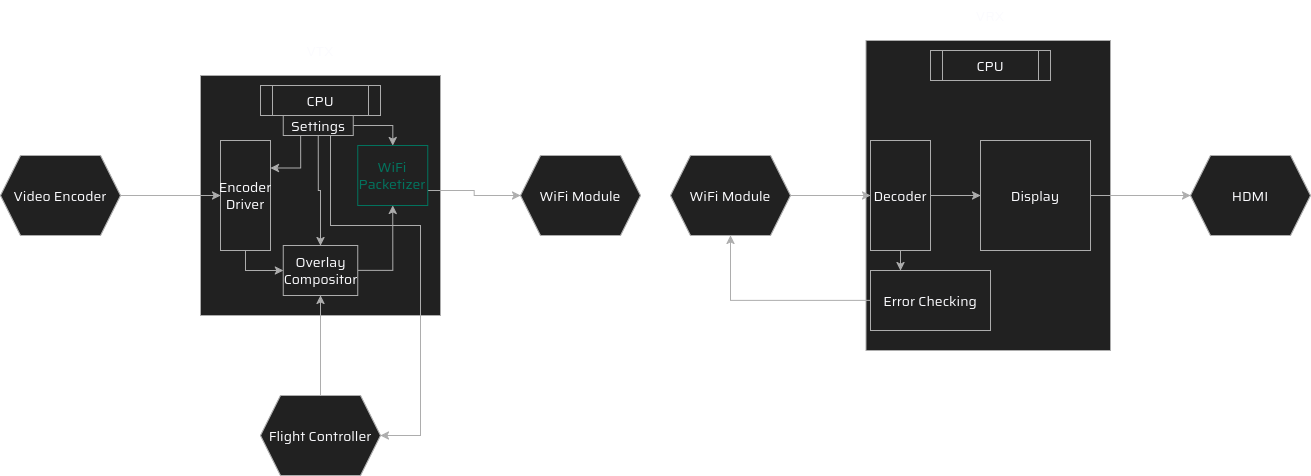

The diagram above was exported from draw.io. Its source (the exported page's mxGraphModel, read from the mxfile embedded in the PNG):
<mxGraphModel dx="1414" dy="1877" grid="1" gridSize="10" guides="1" tooltips="1" connect="1" arrows="1" fold="1" page="1" pageScale="1" pageWidth="850" pageHeight="1100" math="0" shadow="0" adaptiveColors="auto">
  <root>
    <mxCell id="0" />
    <mxCell id="1" parent="0" />
    <mxCell id="mBJBsPNpKxIj6poIT8Hk-2" parent="1" style="text;html=1;whiteSpace=wrap;strokeColor=none;fillColor=none;align=center;verticalAlign=middle;rounded=0;fontFamily=Saira;fontSource=https%3A%2F%2Ffonts.googleapis.com%2Fcss%3Ffamily%3DSaira;fontSize=14;fontColor=light-dark(default, #adadad);labelBackgroundColor=none;resizable=0;" value="VTX" vertex="1">
      <mxGeometry height="30" width="60" x="370" as="geometry" />
    </mxCell>
    <mxCell id="mBJBsPNpKxIj6poIT8Hk-3" parent="1" style="text;html=1;whiteSpace=wrap;strokeColor=none;fillColor=none;align=center;verticalAlign=middle;rounded=0;fontFamily=Saira;fontSource=https%3A%2F%2Ffonts.googleapis.com%2Fcss%3Ffamily%3DSaira;fontSize=14;fontColor=light-dark(default, #adadad);labelBackgroundColor=none;resizable=0;" value="VRX" vertex="1">
      <mxGeometry height="30" width="60" x="1040" y="-35" as="geometry" />
    </mxCell>
    <mxCell id="hMj55I8j5pP4-6a3sRIq-4" parent="1" style="whiteSpace=wrap;html=1;aspect=fixed;rounded=0;strokeColor=light-dark(#000000,#ADADAD);align=center;verticalAlign=middle;fontFamily=Saira;fontSource=https%3A%2F%2Ffonts.googleapis.com%2Fcss%3Ffamily%3DSaira;fontSize=14;fontColor=light-dark(default, #adadad);labelBackgroundColor=none;fillColor=light-dark(#000000,#212121);" value="&lt;div&gt;&lt;/div&gt;" vertex="1">
      <mxGeometry height="240" width="240" x="280" y="40" as="geometry" />
    </mxCell>
    <mxCell id="hMj55I8j5pP4-6a3sRIq-5" parent="1" style="shape=process;whiteSpace=wrap;html=1;backgroundOutline=1;rounded=0;strokeColor=light-dark(#000000,#ADADAD);align=center;verticalAlign=middle;fontFamily=Saira;fontSource=https%3A%2F%2Ffonts.googleapis.com%2Fcss%3Ffamily%3DSaira;fontSize=14;fontColor=light-dark(default, #adadad);labelBackgroundColor=none;fillColor=light-dark(#000000,#212121);" value="CPU" vertex="1">
      <mxGeometry height="30" width="120" x="340" y="50" as="geometry" />
    </mxCell>
    <mxCell id="hMj55I8j5pP4-6a3sRIq-10" edge="1" parent="1" source="hMj55I8j5pP4-6a3sRIq-7" style="edgeStyle=orthogonalEdgeStyle;shape=connector;rounded=0;orthogonalLoop=1;jettySize=auto;html=1;entryX=0;entryY=0.5;entryDx=0;entryDy=0;strokeColor=light-dark(#000000,#ADADAD);align=center;verticalAlign=middle;fontFamily=Saira;fontSource=https%3A%2F%2Ffonts.googleapis.com%2Fcss%3Ffamily%3DSaira;fontSize=14;fontColor=light-dark(default, #adadad);labelBackgroundColor=none;resizable=0;endArrow=classic;" target="hMj55I8j5pP4-6a3sRIq-9">
      <mxGeometry relative="1" as="geometry" />
    </mxCell>
    <mxCell id="hMj55I8j5pP4-6a3sRIq-7" parent="1" style="shape=hexagon;perimeter=hexagonPerimeter2;whiteSpace=wrap;html=1;fixedSize=1;rounded=0;strokeColor=light-dark(#000000,#ADADAD);align=center;verticalAlign=middle;fontFamily=Saira;fontSource=https%3A%2F%2Ffonts.googleapis.com%2Fcss%3Ffamily%3DSaira;fontSize=14;fontColor=light-dark(default, #adadad);labelBackgroundColor=none;fillColor=light-dark(#000000,#212121);" value="Video Encoder" vertex="1">
      <mxGeometry height="80" width="120" x="80" y="120" as="geometry" />
    </mxCell>
    <mxCell id="hMj55I8j5pP4-6a3sRIq-16" edge="1" parent="1" source="hMj55I8j5pP4-6a3sRIq-9" style="edgeStyle=orthogonalEdgeStyle;shape=connector;rounded=0;orthogonalLoop=1;jettySize=auto;html=1;exitX=0.5;exitY=1;exitDx=0;exitDy=0;strokeColor=light-dark(#000000,#ADADAD);align=center;verticalAlign=middle;fontFamily=Saira;fontSource=https%3A%2F%2Ffonts.googleapis.com%2Fcss%3Ffamily%3DSaira;fontSize=14;fontColor=light-dark(default, #adadad);labelBackgroundColor=none;resizable=0;endArrow=classic;" target="hMj55I8j5pP4-6a3sRIq-15">
      <mxGeometry relative="1" as="geometry" />
    </mxCell>
    <mxCell id="hMj55I8j5pP4-6a3sRIq-9" parent="1" style="rounded=0;whiteSpace=wrap;html=1;strokeColor=light-dark(#000000,#ADADAD);align=center;verticalAlign=middle;fontFamily=Saira;fontSource=https%3A%2F%2Ffonts.googleapis.com%2Fcss%3Ffamily%3DSaira;fontSize=14;fontColor=light-dark(default, #02735e);labelBackgroundColor=none;fillColor=light-dark(#000000,#212121);" value="&lt;div&gt;Encoder Driver&lt;/div&gt;" vertex="1">
      <mxGeometry height="110" width="50" x="300" y="105" as="geometry" />
    </mxCell>
    <mxCell id="hMj55I8j5pP4-6a3sRIq-26" edge="1" parent="1" source="hMj55I8j5pP4-6a3sRIq-15" style="edgeStyle=orthogonalEdgeStyle;shape=connector;rounded=0;orthogonalLoop=1;jettySize=auto;html=1;exitX=1;exitY=0.5;exitDx=0;exitDy=0;entryX=0.5;entryY=1;entryDx=0;entryDy=0;strokeColor=light-dark(#000000,#ADADAD);align=center;verticalAlign=middle;fontFamily=Saira;fontSource=https%3A%2F%2Ffonts.googleapis.com%2Fcss%3Ffamily%3DSaira;fontSize=14;fontColor=light-dark(default, #adadad);labelBackgroundColor=none;resizable=0;endArrow=classic;" target="hMj55I8j5pP4-6a3sRIq-24">
      <mxGeometry relative="1" as="geometry" />
    </mxCell>
    <mxCell id="hMj55I8j5pP4-6a3sRIq-15" parent="1" style="rounded=0;whiteSpace=wrap;html=1;strokeColor=light-dark(#000000,#ADADAD);align=center;verticalAlign=middle;fontFamily=Saira;fontSource=https%3A%2F%2Ffonts.googleapis.com%2Fcss%3Ffamily%3DSaira;fontSize=14;fontColor=light-dark(default, #02735e);labelBackgroundColor=none;fillColor=light-dark(#000000,#212121);" value="Overlay Compositor" vertex="1">
      <mxGeometry height="50" width="74.5" x="362.75" y="210" as="geometry" />
    </mxCell>
    <mxCell id="hMj55I8j5pP4-6a3sRIq-18" edge="1" parent="1" source="hMj55I8j5pP4-6a3sRIq-17" style="edgeStyle=orthogonalEdgeStyle;shape=connector;rounded=0;orthogonalLoop=1;jettySize=auto;html=1;exitX=0.5;exitY=0;exitDx=0;exitDy=0;entryX=0.5;entryY=1;entryDx=0;entryDy=0;strokeColor=light-dark(#000000,#ADADAD);align=center;verticalAlign=middle;fontFamily=Saira;fontSource=https%3A%2F%2Ffonts.googleapis.com%2Fcss%3Ffamily%3DSaira;fontSize=14;fontColor=light-dark(default, #adadad);labelBackgroundColor=none;resizable=0;endArrow=classic;" target="hMj55I8j5pP4-6a3sRIq-15">
      <mxGeometry relative="1" as="geometry" />
    </mxCell>
    <mxCell id="hMj55I8j5pP4-6a3sRIq-17" parent="1" style="shape=hexagon;perimeter=hexagonPerimeter2;whiteSpace=wrap;html=1;fixedSize=1;rounded=0;strokeColor=light-dark(#000000,#ADADAD);align=center;verticalAlign=middle;fontFamily=Saira;fontSource=https%3A%2F%2Ffonts.googleapis.com%2Fcss%3Ffamily%3DSaira;fontSize=14;fontColor=light-dark(default, #adadad);labelBackgroundColor=none;fillColor=light-dark(#000000,#212121);" value="Flight Controller" vertex="1">
      <mxGeometry height="80" width="120" x="340" y="360" as="geometry" />
    </mxCell>
    <mxCell id="hMj55I8j5pP4-6a3sRIq-20" edge="1" parent="1" source="hMj55I8j5pP4-6a3sRIq-19" style="edgeStyle=orthogonalEdgeStyle;shape=connector;rounded=0;orthogonalLoop=1;jettySize=auto;html=1;exitX=0.25;exitY=1;exitDx=0;exitDy=0;entryX=1;entryY=0.25;entryDx=0;entryDy=0;strokeColor=light-dark(#000000,#ADADAD);align=center;verticalAlign=middle;fontFamily=Saira;fontSource=https%3A%2F%2Ffonts.googleapis.com%2Fcss%3Ffamily%3DSaira;fontSize=14;fontColor=light-dark(default, #adadad);labelBackgroundColor=none;resizable=0;endArrow=classic;" target="hMj55I8j5pP4-6a3sRIq-9">
      <mxGeometry relative="1" as="geometry" />
    </mxCell>
    <mxCell id="hMj55I8j5pP4-6a3sRIq-21" edge="1" parent="1" source="hMj55I8j5pP4-6a3sRIq-19" style="edgeStyle=orthogonalEdgeStyle;shape=connector;rounded=0;orthogonalLoop=1;jettySize=auto;html=1;exitX=0.5;exitY=1;exitDx=0;exitDy=0;entryX=0.5;entryY=0;entryDx=0;entryDy=0;strokeColor=light-dark(#000000,#ADADAD);align=center;verticalAlign=middle;fontFamily=Saira;fontSource=https%3A%2F%2Ffonts.googleapis.com%2Fcss%3Ffamily%3DSaira;fontSize=14;fontColor=light-dark(default, #adadad);labelBackgroundColor=none;resizable=0;endArrow=classic;" target="hMj55I8j5pP4-6a3sRIq-15">
      <mxGeometry relative="1" as="geometry" />
    </mxCell>
    <mxCell id="hMj55I8j5pP4-6a3sRIq-22" edge="1" parent="1" source="hMj55I8j5pP4-6a3sRIq-19" style="edgeStyle=orthogonalEdgeStyle;shape=connector;rounded=0;orthogonalLoop=1;jettySize=auto;html=1;exitX=0.75;exitY=1;exitDx=0;exitDy=0;strokeColor=light-dark(#000000,#ADADAD);align=center;verticalAlign=middle;fontFamily=Saira;fontSource=https%3A%2F%2Ffonts.googleapis.com%2Fcss%3Ffamily%3DSaira;fontSize=14;fontColor=light-dark(default, #adadad);labelBackgroundColor=none;resizable=0;endArrow=classic;">
      <mxGeometry relative="1" as="geometry">
        <Array as="points">
          <mxPoint x="410" y="100" />
          <mxPoint x="410" y="190" />
          <mxPoint x="500" y="190" />
          <mxPoint x="500" y="400" />
        </Array>
        <mxPoint x="410" y="110" as="sourcePoint" />
        <mxPoint x="460" y="400" as="targetPoint" />
      </mxGeometry>
    </mxCell>
    <mxCell id="hMj55I8j5pP4-6a3sRIq-25" edge="1" parent="1" source="hMj55I8j5pP4-6a3sRIq-19" style="edgeStyle=orthogonalEdgeStyle;shape=connector;rounded=0;orthogonalLoop=1;jettySize=auto;html=1;exitX=1;exitY=0.5;exitDx=0;exitDy=0;strokeColor=light-dark(#000000,#ADADAD);align=center;verticalAlign=middle;fontFamily=Saira;fontSource=https%3A%2F%2Ffonts.googleapis.com%2Fcss%3Ffamily%3DSaira;fontSize=14;fontColor=light-dark(default, #adadad);labelBackgroundColor=none;resizable=0;endArrow=classic;" target="hMj55I8j5pP4-6a3sRIq-24">
      <mxGeometry relative="1" as="geometry" />
    </mxCell>
    <mxCell id="hMj55I8j5pP4-6a3sRIq-19" parent="1" style="rounded=0;whiteSpace=wrap;html=1;strokeColor=light-dark(#000000,#ADADAD);align=center;verticalAlign=middle;fontFamily=Saira;fontSource=https%3A%2F%2Ffonts.googleapis.com%2Fcss%3Ffamily%3DSaira;fontSize=14;fontColor=light-dark(default, #adadad);labelBackgroundColor=none;fillColor=light-dark(#000000,#212121);" value="Settings" vertex="1">
      <mxGeometry height="20" width="70" x="362.75" y="80" as="geometry" />
    </mxCell>
    <mxCell id="hMj55I8j5pP4-6a3sRIq-28" edge="1" parent="1" source="hMj55I8j5pP4-6a3sRIq-24" style="edgeStyle=orthogonalEdgeStyle;shape=connector;rounded=0;orthogonalLoop=1;jettySize=auto;html=1;exitX=1;exitY=0.75;exitDx=0;exitDy=0;entryX=0;entryY=0.5;entryDx=0;entryDy=0;strokeColor=light-dark(#000000,#ADADAD);align=center;verticalAlign=middle;fontFamily=Saira;fontSource=https%3A%2F%2Ffonts.googleapis.com%2Fcss%3Ffamily%3DSaira;fontSize=14;fontColor=light-dark(default, #adadad);labelBackgroundColor=none;resizable=0;endArrow=classic;" target="hMj55I8j5pP4-6a3sRIq-27">
      <mxGeometry relative="1" as="geometry" />
    </mxCell>
    <mxCell id="hMj55I8j5pP4-6a3sRIq-24" parent="1" style="rounded=0;whiteSpace=wrap;html=1;strokeColor=light-dark(#000000,#02735E);align=center;verticalAlign=middle;fontFamily=Saira;fontSource=https%3A%2F%2Ffonts.googleapis.com%2Fcss%3Ffamily%3DSaira;fontSize=14;fontColor=light-dark(#000000,#02735E);labelBackgroundColor=none;fillColor=light-dark(#000000,#212121);" value="WiFi Packetizer" vertex="1">
      <mxGeometry height="60" width="70" x="437.25" y="110" as="geometry" />
    </mxCell>
    <mxCell id="hMj55I8j5pP4-6a3sRIq-27" parent="1" style="shape=hexagon;perimeter=hexagonPerimeter2;whiteSpace=wrap;html=1;fixedSize=1;rounded=0;strokeColor=light-dark(#000000,#ADADAD);align=center;verticalAlign=middle;fontFamily=Saira;fontSource=https%3A%2F%2Ffonts.googleapis.com%2Fcss%3Ffamily%3DSaira;fontSize=14;fontColor=light-dark(default, #adadad);labelBackgroundColor=none;fillColor=light-dark(#000000,#212121);" value="WiFi Module" vertex="1">
      <mxGeometry height="80" width="120" x="600" y="120" as="geometry" />
    </mxCell>
    <mxCell id="hMj55I8j5pP4-6a3sRIq-29" parent="1" style="rounded=0;whiteSpace=wrap;html=1;strokeColor=light-dark(#000000,#ADADAD);align=center;verticalAlign=middle;fontFamily=Saira;fontSource=https%3A%2F%2Ffonts.googleapis.com%2Fcss%3Ffamily%3DSaira;fontSize=14;fontColor=light-dark(default, #adadad);labelBackgroundColor=none;fillColor=light-dark(#000000,#212121);" value="" vertex="1">
      <mxGeometry height="310" width="244.5" x="945.5" y="5" as="geometry" />
    </mxCell>
    <mxCell id="hMj55I8j5pP4-6a3sRIq-31" parent="1" style="shape=process;whiteSpace=wrap;html=1;backgroundOutline=1;rounded=0;strokeColor=light-dark(#000000,#ADADAD);align=center;verticalAlign=middle;fontFamily=Saira;fontSource=https%3A%2F%2Ffonts.googleapis.com%2Fcss%3Ffamily%3DSaira;fontSize=14;fontColor=light-dark(default, #adadad);labelBackgroundColor=none;fillColor=light-dark(#000000,#212121);" value="CPU" vertex="1">
      <mxGeometry height="30" width="120" x="1010" y="15" as="geometry" />
    </mxCell>
    <mxCell id="hMj55I8j5pP4-6a3sRIq-34" edge="1" parent="1" source="hMj55I8j5pP4-6a3sRIq-32" style="edgeStyle=orthogonalEdgeStyle;shape=connector;rounded=0;orthogonalLoop=1;jettySize=auto;html=1;exitX=1;exitY=0.5;exitDx=0;exitDy=0;strokeColor=light-dark(#000000,#ADADAD);align=center;verticalAlign=middle;fontFamily=Saira;fontSource=https%3A%2F%2Ffonts.googleapis.com%2Fcss%3Ffamily%3DSaira;fontSize=14;fontColor=light-dark(default, #adadad);labelBackgroundColor=none;resizable=0;endArrow=classic;" target="hMj55I8j5pP4-6a3sRIq-33">
      <mxGeometry relative="1" as="geometry" />
    </mxCell>
    <mxCell id="hMj55I8j5pP4-6a3sRIq-32" parent="1" style="shape=hexagon;perimeter=hexagonPerimeter2;whiteSpace=wrap;html=1;fixedSize=1;rounded=0;strokeColor=light-dark(#000000,#ADADAD);align=center;verticalAlign=middle;fontFamily=Saira;fontSource=https%3A%2F%2Ffonts.googleapis.com%2Fcss%3Ffamily%3DSaira;fontSize=14;fontColor=light-dark(default, #adadad);labelBackgroundColor=none;fillColor=light-dark(#000000,#212121);" value="WiFi Module" vertex="1">
      <mxGeometry height="80" width="120" x="750" y="120" as="geometry" />
    </mxCell>
    <mxCell id="hMj55I8j5pP4-6a3sRIq-36" edge="1" parent="1" source="hMj55I8j5pP4-6a3sRIq-33" style="edgeStyle=orthogonalEdgeStyle;shape=connector;rounded=0;orthogonalLoop=1;jettySize=auto;html=1;entryX=0.25;entryY=0;entryDx=0;entryDy=0;strokeColor=light-dark(#000000,#ADADAD);align=center;verticalAlign=middle;fontFamily=Saira;fontSource=https%3A%2F%2Ffonts.googleapis.com%2Fcss%3Ffamily%3DSaira;fontSize=14;fontColor=light-dark(default, #adadad);labelBackgroundColor=none;resizable=0;endArrow=classic;" target="hMj55I8j5pP4-6a3sRIq-35">
      <mxGeometry relative="1" as="geometry" />
    </mxCell>
    <mxCell id="hMj55I8j5pP4-6a3sRIq-40" edge="1" parent="1" source="hMj55I8j5pP4-6a3sRIq-33" style="edgeStyle=orthogonalEdgeStyle;shape=connector;rounded=0;orthogonalLoop=1;jettySize=auto;html=1;exitX=1;exitY=0.5;exitDx=0;exitDy=0;entryX=0;entryY=0.5;entryDx=0;entryDy=0;strokeColor=light-dark(#000000,#ADADAD);align=center;verticalAlign=middle;fontFamily=Saira;fontSource=https%3A%2F%2Ffonts.googleapis.com%2Fcss%3Ffamily%3DSaira;fontSize=14;fontColor=light-dark(default, #adadad);labelBackgroundColor=none;resizable=0;endArrow=classic;" target="hMj55I8j5pP4-6a3sRIq-38">
      <mxGeometry relative="1" as="geometry" />
    </mxCell>
    <mxCell id="hMj55I8j5pP4-6a3sRIq-33" parent="1" style="rounded=0;whiteSpace=wrap;html=1;strokeColor=light-dark(#000000,#ADADAD);align=center;verticalAlign=middle;fontFamily=Saira;fontSource=https%3A%2F%2Ffonts.googleapis.com%2Fcss%3Ffamily%3DSaira;fontSize=14;fontColor=light-dark(default, #adadad);labelBackgroundColor=none;fillColor=light-dark(#000000,#212121);" value="Decoder" vertex="1">
      <mxGeometry height="110" width="60" x="950" y="105" as="geometry" />
    </mxCell>
    <mxCell id="hMj55I8j5pP4-6a3sRIq-37" edge="1" parent="1" source="hMj55I8j5pP4-6a3sRIq-35" style="edgeStyle=orthogonalEdgeStyle;shape=connector;rounded=0;orthogonalLoop=1;jettySize=auto;html=1;entryX=0.5;entryY=1;entryDx=0;entryDy=0;strokeColor=light-dark(#000000,#ADADAD);align=center;verticalAlign=middle;fontFamily=Saira;fontSource=https%3A%2F%2Ffonts.googleapis.com%2Fcss%3Ffamily%3DSaira;fontSize=14;fontColor=light-dark(default, #adadad);labelBackgroundColor=none;resizable=0;endArrow=classic;" target="hMj55I8j5pP4-6a3sRIq-32">
      <mxGeometry relative="1" as="geometry" />
    </mxCell>
    <mxCell id="hMj55I8j5pP4-6a3sRIq-35" parent="1" style="rounded=0;whiteSpace=wrap;html=1;strokeColor=light-dark(#000000,#ADADAD);align=center;verticalAlign=middle;fontFamily=Saira;fontSource=https%3A%2F%2Ffonts.googleapis.com%2Fcss%3Ffamily%3DSaira;fontSize=14;fontColor=light-dark(default, #adadad);labelBackgroundColor=none;fillColor=light-dark(#000000,#212121);" value="Error Checking" vertex="1">
      <mxGeometry height="60" width="120" x="950" y="235" as="geometry" />
    </mxCell>
    <mxCell id="hMj55I8j5pP4-6a3sRIq-42" edge="1" parent="1" source="hMj55I8j5pP4-6a3sRIq-38" style="edgeStyle=orthogonalEdgeStyle;shape=connector;rounded=0;orthogonalLoop=1;jettySize=auto;html=1;exitX=1;exitY=0.5;exitDx=0;exitDy=0;entryX=0;entryY=0.5;entryDx=0;entryDy=0;strokeColor=light-dark(#000000,#ADADAD);align=center;verticalAlign=middle;fontFamily=Saira;fontSource=https%3A%2F%2Ffonts.googleapis.com%2Fcss%3Ffamily%3DSaira;fontSize=14;fontColor=light-dark(default, #adadad);labelBackgroundColor=none;resizable=0;endArrow=classic;" target="hMj55I8j5pP4-6a3sRIq-41">
      <mxGeometry relative="1" as="geometry" />
    </mxCell>
    <mxCell id="hMj55I8j5pP4-6a3sRIq-38" parent="1" style="rounded=0;whiteSpace=wrap;html=1;strokeColor=light-dark(#000000,#ADADAD);align=center;verticalAlign=middle;fontFamily=Saira;fontSource=https%3A%2F%2Ffonts.googleapis.com%2Fcss%3Ffamily%3DSaira;fontSize=14;fontColor=light-dark(default, #adadad);labelBackgroundColor=none;fillColor=light-dark(#000000,#212121);" value="Display" vertex="1">
      <mxGeometry height="110" width="110" x="1060" y="105" as="geometry" />
    </mxCell>
    <mxCell id="hMj55I8j5pP4-6a3sRIq-41" parent="1" style="shape=hexagon;perimeter=hexagonPerimeter2;whiteSpace=wrap;html=1;fixedSize=1;rounded=0;strokeColor=light-dark(#000000,#ADADAD);align=center;verticalAlign=middle;fontFamily=Saira;fontSource=https%3A%2F%2Ffonts.googleapis.com%2Fcss%3Ffamily%3DSaira;fontSize=14;fontColor=light-dark(default, #adadad);labelBackgroundColor=none;fillColor=light-dark(#000000,#212121);" value="HDMI" vertex="1">
      <mxGeometry height="80" width="120" x="1270" y="120" as="geometry" />
    </mxCell>
  </root>
</mxGraphModel>